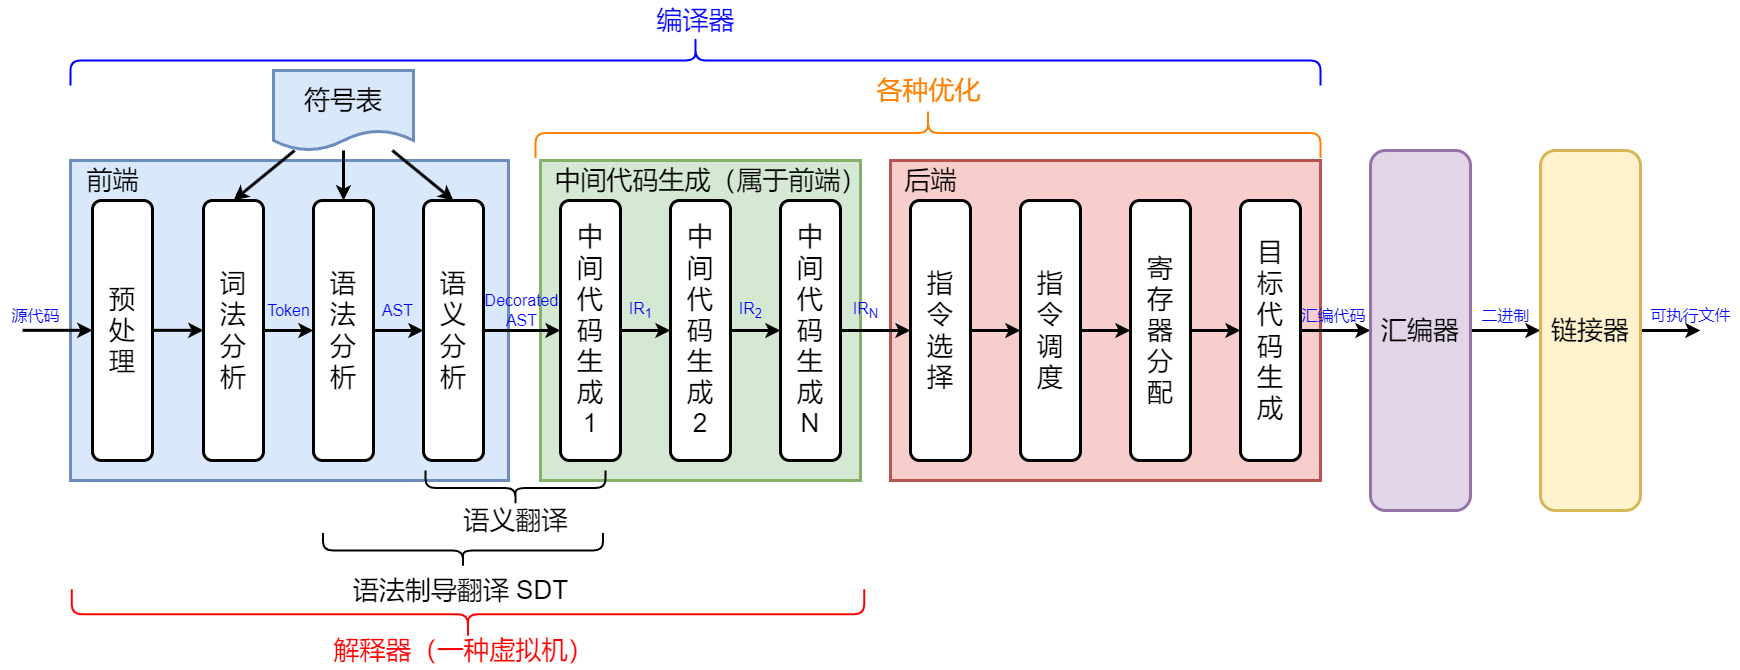

The diagram above was exported from draw.io. Its source (the exported page's mxGraphModel, read from the mxfile embedded in the PNG):
<mxGraphModel dx="1388" dy="970" grid="1" gridSize="10" guides="1" tooltips="1" connect="1" arrows="1" fold="1" page="0" pageScale="1" pageWidth="827" pageHeight="1169" background="#ffffff" math="0" shadow="0">
  <root>
    <mxCell id="0" />
    <mxCell id="1" parent="0" />
    <mxCell id="RlAlRuDBqvmFEumNcsCV-1" value="" style="rounded=0;whiteSpace=wrap;html=1;strokeWidth=3;fillColor=#f8cecc;strokeColor=#b85450;" parent="1" vertex="1">
      <mxGeometry x="880" y="70" width="430" height="320" as="geometry" />
    </mxCell>
    <mxCell id="RlAlRuDBqvmFEumNcsCV-2" value="" style="rounded=0;whiteSpace=wrap;html=1;strokeWidth=3;fillColor=#d5e8d4;strokeColor=#82b366;" parent="1" vertex="1">
      <mxGeometry x="530" y="70" width="320" height="320" as="geometry" />
    </mxCell>
    <mxCell id="RlAlRuDBqvmFEumNcsCV-3" value="" style="rounded=0;whiteSpace=wrap;html=1;strokeWidth=3;fillColor=#dae8fc;strokeColor=#6c8ebf;" parent="1" vertex="1">
      <mxGeometry x="60" y="70" width="438" height="320" as="geometry" />
    </mxCell>
    <mxCell id="RlAlRuDBqvmFEumNcsCV-4" style="edgeStyle=orthogonalEdgeStyle;rounded=0;orthogonalLoop=1;jettySize=auto;html=1;strokeWidth=3;" parent="1" source="RlAlRuDBqvmFEumNcsCV-5" target="RlAlRuDBqvmFEumNcsCV-7" edge="1">
      <mxGeometry relative="1" as="geometry" />
    </mxCell>
    <mxCell id="RlAlRuDBqvmFEumNcsCV-5" value="&lt;font style=&quot;font-size: 26px;&quot;&gt;词&lt;br&gt;法&lt;br&gt;分&lt;br&gt;析&lt;br&gt;&lt;/font&gt;" style="rounded=1;whiteSpace=wrap;html=1;strokeWidth=3;" parent="1" vertex="1">
      <mxGeometry x="193" y="110" width="60" height="260" as="geometry" />
    </mxCell>
    <mxCell id="RlAlRuDBqvmFEumNcsCV-6" value="" style="edgeStyle=orthogonalEdgeStyle;rounded=0;orthogonalLoop=1;jettySize=auto;html=1;strokeWidth=3;" parent="1" source="RlAlRuDBqvmFEumNcsCV-7" target="RlAlRuDBqvmFEumNcsCV-9" edge="1">
      <mxGeometry relative="1" as="geometry" />
    </mxCell>
    <mxCell id="RlAlRuDBqvmFEumNcsCV-7" value="&lt;font style=&quot;font-size: 26px;&quot;&gt;语&lt;br&gt;法&lt;br&gt;分&lt;br&gt;析&lt;br&gt;&lt;/font&gt;" style="rounded=1;whiteSpace=wrap;html=1;strokeWidth=3;" parent="1" vertex="1">
      <mxGeometry x="303" y="110" width="60" height="260" as="geometry" />
    </mxCell>
    <mxCell id="RlAlRuDBqvmFEumNcsCV-8" style="edgeStyle=orthogonalEdgeStyle;rounded=0;orthogonalLoop=1;jettySize=auto;html=1;strokeWidth=3;" parent="1" source="RlAlRuDBqvmFEumNcsCV-9" target="RlAlRuDBqvmFEumNcsCV-11" edge="1">
      <mxGeometry relative="1" as="geometry" />
    </mxCell>
    <mxCell id="RlAlRuDBqvmFEumNcsCV-9" value="&lt;font style=&quot;font-size: 26px;&quot;&gt;语&lt;br&gt;义&lt;br&gt;分&lt;br&gt;析&lt;br&gt;&lt;/font&gt;" style="rounded=1;whiteSpace=wrap;html=1;strokeWidth=3;" parent="1" vertex="1">
      <mxGeometry x="413" y="110" width="60" height="260" as="geometry" />
    </mxCell>
    <mxCell id="RlAlRuDBqvmFEumNcsCV-10" style="edgeStyle=orthogonalEdgeStyle;rounded=0;orthogonalLoop=1;jettySize=auto;html=1;strokeWidth=3;" parent="1" source="RlAlRuDBqvmFEumNcsCV-11" target="RlAlRuDBqvmFEumNcsCV-13" edge="1">
      <mxGeometry relative="1" as="geometry" />
    </mxCell>
    <mxCell id="RlAlRuDBqvmFEumNcsCV-11" value="&lt;span style=&quot;font-size: 26px;&quot;&gt;中&lt;/span&gt;&lt;br style=&quot;font-size: 26px;&quot;&gt;&lt;span style=&quot;font-size: 26px;&quot;&gt;间&lt;/span&gt;&lt;br style=&quot;font-size: 26px;&quot;&gt;&lt;span style=&quot;font-size: 26px;&quot;&gt;代&lt;/span&gt;&lt;br style=&quot;font-size: 26px;&quot;&gt;&lt;span style=&quot;font-size: 26px;&quot;&gt;码&lt;/span&gt;&lt;br style=&quot;font-size: 26px;&quot;&gt;&lt;span style=&quot;font-size: 26px;&quot;&gt;生&lt;/span&gt;&lt;br style=&quot;font-size: 26px;&quot;&gt;&lt;span style=&quot;font-size: 26px;&quot;&gt;成&lt;/span&gt;&lt;br&gt;&lt;div&gt;&lt;span style=&quot;font-size: 26px;&quot;&gt;1&lt;/span&gt;&lt;/div&gt;" style="rounded=1;whiteSpace=wrap;html=1;strokeWidth=3;" parent="1" vertex="1">
      <mxGeometry x="550" y="110" width="60" height="260" as="geometry" />
    </mxCell>
    <mxCell id="RlAlRuDBqvmFEumNcsCV-12" value="" style="edgeStyle=orthogonalEdgeStyle;rounded=0;orthogonalLoop=1;jettySize=auto;html=1;strokeWidth=3;" parent="1" source="RlAlRuDBqvmFEumNcsCV-13" target="RlAlRuDBqvmFEumNcsCV-15" edge="1">
      <mxGeometry relative="1" as="geometry" />
    </mxCell>
    <mxCell id="RlAlRuDBqvmFEumNcsCV-13" value="&lt;span style=&quot;font-size: 26px;&quot;&gt;中&lt;/span&gt;&lt;br style=&quot;font-size: 26px;&quot;&gt;&lt;span style=&quot;font-size: 26px;&quot;&gt;间&lt;/span&gt;&lt;br style=&quot;font-size: 26px;&quot;&gt;&lt;span style=&quot;font-size: 26px;&quot;&gt;代&lt;/span&gt;&lt;br style=&quot;font-size: 26px;&quot;&gt;&lt;span style=&quot;font-size: 26px;&quot;&gt;码&lt;/span&gt;&lt;br style=&quot;font-size: 26px;&quot;&gt;&lt;span style=&quot;font-size: 26px;&quot;&gt;生&lt;/span&gt;&lt;br style=&quot;font-size: 26px;&quot;&gt;&lt;span style=&quot;font-size: 26px;&quot;&gt;成&lt;/span&gt;&lt;br&gt;&lt;div&gt;&lt;span style=&quot;font-size: 26px;&quot;&gt;2&lt;/span&gt;&lt;/div&gt;" style="rounded=1;whiteSpace=wrap;html=1;strokeWidth=3;" parent="1" vertex="1">
      <mxGeometry x="660" y="110" width="60" height="260" as="geometry" />
    </mxCell>
    <mxCell id="RlAlRuDBqvmFEumNcsCV-14" style="edgeStyle=orthogonalEdgeStyle;rounded=0;orthogonalLoop=1;jettySize=auto;html=1;strokeWidth=3;" parent="1" source="RlAlRuDBqvmFEumNcsCV-15" target="RlAlRuDBqvmFEumNcsCV-17" edge="1">
      <mxGeometry relative="1" as="geometry" />
    </mxCell>
    <mxCell id="RlAlRuDBqvmFEumNcsCV-15" value="&lt;span style=&quot;font-size: 26px;&quot;&gt;中&lt;/span&gt;&lt;br style=&quot;font-size: 26px;&quot;&gt;&lt;span style=&quot;font-size: 26px;&quot;&gt;间&lt;/span&gt;&lt;br style=&quot;font-size: 26px;&quot;&gt;&lt;span style=&quot;font-size: 26px;&quot;&gt;代&lt;/span&gt;&lt;br style=&quot;font-size: 26px;&quot;&gt;&lt;span style=&quot;font-size: 26px;&quot;&gt;码&lt;/span&gt;&lt;br style=&quot;font-size: 26px;&quot;&gt;&lt;span style=&quot;font-size: 26px;&quot;&gt;生&lt;/span&gt;&lt;br style=&quot;font-size: 26px;&quot;&gt;&lt;span style=&quot;font-size: 26px;&quot;&gt;成&lt;/span&gt;&lt;br&gt;&lt;div&gt;&lt;span style=&quot;font-size: 26px;&quot;&gt;N&lt;/span&gt;&lt;/div&gt;" style="rounded=1;whiteSpace=wrap;html=1;strokeWidth=3;" parent="1" vertex="1">
      <mxGeometry x="770" y="110" width="60" height="260" as="geometry" />
    </mxCell>
    <mxCell id="RlAlRuDBqvmFEumNcsCV-16" style="edgeStyle=orthogonalEdgeStyle;rounded=0;orthogonalLoop=1;jettySize=auto;html=1;strokeWidth=3;" parent="1" source="RlAlRuDBqvmFEumNcsCV-17" target="RlAlRuDBqvmFEumNcsCV-19" edge="1">
      <mxGeometry relative="1" as="geometry" />
    </mxCell>
    <mxCell id="RlAlRuDBqvmFEumNcsCV-17" value="&lt;span style=&quot;font-size: 26px;&quot;&gt;指&lt;br&gt;令&lt;br&gt;选&lt;br&gt;择&lt;/span&gt;" style="rounded=1;whiteSpace=wrap;html=1;strokeWidth=3;" parent="1" vertex="1">
      <mxGeometry x="900" y="110" width="60" height="260" as="geometry" />
    </mxCell>
    <mxCell id="RlAlRuDBqvmFEumNcsCV-18" value="" style="edgeStyle=orthogonalEdgeStyle;rounded=0;orthogonalLoop=1;jettySize=auto;html=1;strokeWidth=3;" parent="1" source="RlAlRuDBqvmFEumNcsCV-19" target="RlAlRuDBqvmFEumNcsCV-21" edge="1">
      <mxGeometry relative="1" as="geometry" />
    </mxCell>
    <mxCell id="RlAlRuDBqvmFEumNcsCV-19" value="&lt;span style=&quot;font-size: 26px;&quot;&gt;指&lt;br&gt;令&lt;br&gt;调&lt;br&gt;度&lt;/span&gt;" style="rounded=1;whiteSpace=wrap;html=1;strokeWidth=3;" parent="1" vertex="1">
      <mxGeometry x="1010" y="110" width="60" height="260" as="geometry" />
    </mxCell>
    <mxCell id="RlAlRuDBqvmFEumNcsCV-20" style="edgeStyle=orthogonalEdgeStyle;rounded=0;orthogonalLoop=1;jettySize=auto;html=1;strokeWidth=3;entryX=0;entryY=0.5;entryDx=0;entryDy=0;" parent="1" source="RlAlRuDBqvmFEumNcsCV-21" target="RlAlRuDBqvmFEumNcsCV-34" edge="1">
      <mxGeometry relative="1" as="geometry">
        <mxPoint x="1240" y="240" as="targetPoint" />
      </mxGeometry>
    </mxCell>
    <mxCell id="RlAlRuDBqvmFEumNcsCV-21" value="&lt;span style=&quot;font-size: 26px;&quot;&gt;寄&lt;br&gt;存&lt;br&gt;器&lt;br&gt;分&lt;br&gt;配&lt;/span&gt;" style="rounded=1;whiteSpace=wrap;html=1;strokeWidth=3;" parent="1" vertex="1">
      <mxGeometry x="1120" y="110" width="60" height="260" as="geometry" />
    </mxCell>
    <mxCell id="RlAlRuDBqvmFEumNcsCV-22" value="&lt;font style=&quot;font-size: 26px;&quot;&gt;前端&lt;/font&gt;" style="text;html=1;align=center;verticalAlign=middle;resizable=0;points=[];autosize=1;strokeColor=none;fillColor=none;" parent="1" vertex="1">
      <mxGeometry x="62" y="70" width="80" height="40" as="geometry" />
    </mxCell>
    <mxCell id="RlAlRuDBqvmFEumNcsCV-23" value="&lt;span style=&quot;font-size: 26px;&quot;&gt;中间代码生成（属于前端）&lt;/span&gt;" style="text;html=1;align=center;verticalAlign=middle;resizable=0;points=[];autosize=1;strokeColor=none;fillColor=none;" parent="1" vertex="1">
      <mxGeometry x="530" y="70" width="340" height="40" as="geometry" />
    </mxCell>
    <mxCell id="RlAlRuDBqvmFEumNcsCV-24" value="&lt;font style=&quot;font-size: 26px;&quot;&gt;后端&lt;/font&gt;" style="text;html=1;align=center;verticalAlign=middle;resizable=0;points=[];autosize=1;strokeColor=none;fillColor=none;" parent="1" vertex="1">
      <mxGeometry x="880" y="70" width="80" height="40" as="geometry" />
    </mxCell>
    <mxCell id="RlAlRuDBqvmFEumNcsCV-25" style="edgeStyle=orthogonalEdgeStyle;rounded=0;orthogonalLoop=1;jettySize=auto;html=1;strokeWidth=3;" parent="1" edge="1">
      <mxGeometry relative="1" as="geometry">
        <mxPoint x="82" y="239.83" as="targetPoint" />
        <mxPoint x="12" y="239.83" as="sourcePoint" />
      </mxGeometry>
    </mxCell>
    <mxCell id="RlAlRuDBqvmFEumNcsCV-26" value="&lt;font color=&quot;#0000ff&quot; style=&quot;font-size: 16px;&quot;&gt;AST&lt;/font&gt;" style="text;html=1;align=center;verticalAlign=middle;resizable=0;points=[];autosize=1;strokeColor=none;fillColor=none;" parent="1" vertex="1">
      <mxGeometry x="362" y="205" width="50" height="30" as="geometry" />
    </mxCell>
    <mxCell id="RlAlRuDBqvmFEumNcsCV-27" value="&lt;font color=&quot;#0000ff&quot; style=&quot;font-size: 16px;&quot;&gt;Token&lt;/font&gt;" style="text;html=1;align=center;verticalAlign=middle;resizable=0;points=[];autosize=1;strokeColor=none;fillColor=none;" parent="1" vertex="1">
      <mxGeometry x="243" y="205" width="70" height="30" as="geometry" />
    </mxCell>
    <mxCell id="RlAlRuDBqvmFEumNcsCV-28" value="&lt;font color=&quot;#0000ff&quot; style=&quot;font-size: 16px;&quot;&gt;IR&lt;sub&gt;1&lt;/sub&gt;&lt;/font&gt;" style="text;html=1;align=center;verticalAlign=middle;resizable=0;points=[];autosize=1;strokeColor=none;fillColor=none;" parent="1" vertex="1">
      <mxGeometry x="605" y="200" width="50" height="40" as="geometry" />
    </mxCell>
    <mxCell id="RlAlRuDBqvmFEumNcsCV-29" value="" style="shape=curlyBracket;whiteSpace=wrap;html=1;rounded=1;labelPosition=left;verticalLabelPosition=middle;align=right;verticalAlign=middle;rotation=90;strokeWidth=2;strokeColor=#0000FF;" parent="1" vertex="1">
      <mxGeometry x="660" y="-655" width="50" height="1250" as="geometry" />
    </mxCell>
    <mxCell id="RlAlRuDBqvmFEumNcsCV-30" value="&lt;font color=&quot;#0000ff&quot; style=&quot;font-size: 26px;&quot;&gt;编译器&lt;/font&gt;" style="text;html=1;align=center;verticalAlign=middle;resizable=0;points=[];autosize=1;strokeColor=none;fillColor=none;" parent="1" vertex="1">
      <mxGeometry x="635" y="-90" width="100" height="40" as="geometry" />
    </mxCell>
    <mxCell id="RlAlRuDBqvmFEumNcsCV-31" value="" style="shape=curlyBracket;whiteSpace=wrap;html=1;rounded=1;labelPosition=left;verticalLabelPosition=middle;align=right;verticalAlign=middle;rotation=-90;strokeWidth=2;strokeColor=#FF0000;" parent="1" vertex="1">
      <mxGeometry x="432.5" y="127.5" width="50" height="792.5" as="geometry" />
    </mxCell>
    <mxCell id="RlAlRuDBqvmFEumNcsCV-32" value="&lt;font color=&quot;#ff0000&quot; style=&quot;font-size: 26px;&quot;&gt;解释器（一种虚拟机）&lt;/font&gt;" style="text;html=1;align=center;verticalAlign=middle;resizable=0;points=[];autosize=1;strokeColor=none;fillColor=none;" parent="1" vertex="1">
      <mxGeometry x="312.5" y="540" width="280" height="40" as="geometry" />
    </mxCell>
    <mxCell id="RlAlRuDBqvmFEumNcsCV-34" value="&lt;span style=&quot;font-size: 26px;&quot;&gt;目&lt;br&gt;标&lt;br&gt;代&lt;br&gt;码&lt;br&gt;生&lt;br&gt;成&lt;/span&gt;" style="rounded=1;whiteSpace=wrap;html=1;strokeWidth=3;" parent="1" vertex="1">
      <mxGeometry x="1230" y="110" width="60" height="260" as="geometry" />
    </mxCell>
    <mxCell id="RlAlRuDBqvmFEumNcsCV-35" value="" style="shape=curlyBracket;whiteSpace=wrap;html=1;rounded=1;labelPosition=left;verticalLabelPosition=middle;align=right;verticalAlign=middle;rotation=-90;strokeWidth=2;" parent="1" vertex="1">
      <mxGeometry x="487.5" y="307.5" width="35" height="180" as="geometry" />
    </mxCell>
    <mxCell id="RlAlRuDBqvmFEumNcsCV-36" value="&lt;font style=&quot;font-size: 26px;&quot;&gt;语义翻译&lt;/font&gt;" style="text;html=1;align=center;verticalAlign=middle;resizable=0;points=[];autosize=1;strokeColor=none;fillColor=none;" parent="1" vertex="1">
      <mxGeometry x="440" y="410" width="130" height="40" as="geometry" />
    </mxCell>
    <mxCell id="RlAlRuDBqvmFEumNcsCV-37" value="" style="shape=curlyBracket;whiteSpace=wrap;html=1;rounded=1;labelPosition=left;verticalLabelPosition=middle;align=right;verticalAlign=middle;rotation=-90;strokeWidth=2;" parent="1" vertex="1">
      <mxGeometry x="435" y="320" width="35" height="280" as="geometry" />
    </mxCell>
    <mxCell id="RlAlRuDBqvmFEumNcsCV-38" value="&lt;font style=&quot;font-size: 26px;&quot;&gt;语法制导翻译 SDT&lt;/font&gt;" style="text;html=1;align=center;verticalAlign=middle;resizable=0;points=[];autosize=1;strokeColor=none;fillColor=none;" parent="1" vertex="1">
      <mxGeometry x="330" y="480" width="240" height="40" as="geometry" />
    </mxCell>
    <mxCell id="RlAlRuDBqvmFEumNcsCV-39" value="&lt;font color=&quot;#0000ff&quot; style=&quot;font-size: 16px;&quot;&gt;IR&lt;sub&gt;2&lt;/sub&gt;&lt;/font&gt;" style="text;html=1;align=center;verticalAlign=middle;resizable=0;points=[];autosize=1;strokeColor=none;fillColor=none;" parent="1" vertex="1">
      <mxGeometry x="715" y="200" width="50" height="40" as="geometry" />
    </mxCell>
    <mxCell id="RlAlRuDBqvmFEumNcsCV-40" value="&lt;font color=&quot;#0000ff&quot;&gt;&lt;span style=&quot;font-size: 16px;&quot;&gt;Decorated&lt;/span&gt;&lt;/font&gt;&lt;div&gt;&lt;font color=&quot;#0000ff&quot;&gt;&lt;span style=&quot;font-size: 16px;&quot;&gt;AST&lt;/span&gt;&lt;/font&gt;&lt;/div&gt;" style="text;html=1;align=center;verticalAlign=middle;resizable=0;points=[];autosize=1;strokeColor=none;fillColor=none;" parent="1" vertex="1">
      <mxGeometry x="461" y="195" width="100" height="50" as="geometry" />
    </mxCell>
    <mxCell id="RlAlRuDBqvmFEumNcsCV-41" value="" style="shape=curlyBracket;whiteSpace=wrap;html=1;rounded=1;labelPosition=left;verticalLabelPosition=middle;align=right;verticalAlign=middle;rotation=90;strokeWidth=2;strokeColor=#FF8000;" parent="1" vertex="1">
      <mxGeometry x="892.5" y="-350" width="50" height="785" as="geometry" />
    </mxCell>
    <mxCell id="RlAlRuDBqvmFEumNcsCV-42" value="&lt;font color=&quot;#ff8000&quot; style=&quot;font-size: 26px;&quot;&gt;各种优化&lt;/font&gt;" style="text;html=1;align=center;verticalAlign=middle;resizable=0;points=[];autosize=1;strokeColor=none;fillColor=none;" parent="1" vertex="1">
      <mxGeometry x="852.5" y="-20" width="130" height="40" as="geometry" />
    </mxCell>
    <mxCell id="RlAlRuDBqvmFEumNcsCV-43" value="&lt;span style=&quot;font-size: 26px;&quot;&gt;预&lt;/span&gt;&lt;div&gt;&lt;span style=&quot;font-size: 26px;&quot;&gt;处&lt;/span&gt;&lt;/div&gt;&lt;div&gt;&lt;span style=&quot;font-size: 26px;&quot;&gt;理&lt;/span&gt;&lt;/div&gt;" style="rounded=1;whiteSpace=wrap;html=1;strokeWidth=3;" parent="1" vertex="1">
      <mxGeometry x="82" y="110" width="60" height="260" as="geometry" />
    </mxCell>
    <mxCell id="RlAlRuDBqvmFEumNcsCV-44" style="edgeStyle=orthogonalEdgeStyle;rounded=0;orthogonalLoop=1;jettySize=auto;html=1;strokeWidth=3;" parent="1" edge="1">
      <mxGeometry relative="1" as="geometry">
        <mxPoint x="143" y="239.83" as="sourcePoint" />
        <mxPoint x="193" y="239.83" as="targetPoint" />
      </mxGeometry>
    </mxCell>
    <mxCell id="RlAlRuDBqvmFEumNcsCV-45" value="&lt;font color=&quot;#0000ff&quot; style=&quot;font-size: 16px;&quot;&gt;IR&lt;sub&gt;N&lt;/sub&gt;&lt;/font&gt;" style="text;html=1;align=center;verticalAlign=middle;resizable=0;points=[];autosize=1;strokeColor=none;fillColor=none;" parent="1" vertex="1">
      <mxGeometry x="830" y="200" width="50" height="40" as="geometry" />
    </mxCell>
    <mxCell id="RlAlRuDBqvmFEumNcsCV-46" style="edgeStyle=orthogonalEdgeStyle;rounded=0;orthogonalLoop=1;jettySize=auto;html=1;strokeWidth=3;" parent="1" edge="1">
      <mxGeometry relative="1" as="geometry">
        <mxPoint x="1360" y="240" as="targetPoint" />
        <mxPoint x="1290" y="240" as="sourcePoint" />
      </mxGeometry>
    </mxCell>
    <mxCell id="RlAlRuDBqvmFEumNcsCV-48" value="&lt;font color=&quot;#0000ff&quot; style=&quot;font-size: 16px;&quot;&gt;汇编代码&lt;/font&gt;" style="text;html=1;align=center;verticalAlign=middle;resizable=0;points=[];autosize=1;strokeColor=none;fillColor=none;" parent="1" vertex="1">
      <mxGeometry x="1278" y="210" width="90" height="30" as="geometry" />
    </mxCell>
    <mxCell id="RlAlRuDBqvmFEumNcsCV-52" style="edgeStyle=orthogonalEdgeStyle;rounded=0;orthogonalLoop=1;jettySize=auto;html=1;strokeWidth=3;" parent="1" source="RlAlRuDBqvmFEumNcsCV-50" target="RlAlRuDBqvmFEumNcsCV-51" edge="1">
      <mxGeometry relative="1" as="geometry" />
    </mxCell>
    <mxCell id="RlAlRuDBqvmFEumNcsCV-50" value="&lt;font style=&quot;font-size: 26px;&quot;&gt;汇编器&lt;/font&gt;" style="rounded=1;whiteSpace=wrap;html=1;strokeWidth=3;fillColor=#e1d5e7;strokeColor=#9673a6;" parent="1" vertex="1">
      <mxGeometry x="1360" y="60" width="100" height="360" as="geometry" />
    </mxCell>
    <mxCell id="RlAlRuDBqvmFEumNcsCV-55" style="edgeStyle=orthogonalEdgeStyle;rounded=0;orthogonalLoop=1;jettySize=auto;html=1;strokeWidth=3;" parent="1" source="RlAlRuDBqvmFEumNcsCV-51" edge="1">
      <mxGeometry relative="1" as="geometry">
        <mxPoint x="1690" y="240" as="targetPoint" />
      </mxGeometry>
    </mxCell>
    <mxCell id="RlAlRuDBqvmFEumNcsCV-51" value="&lt;span style=&quot;font-size: 26px;&quot;&gt;链接器&lt;/span&gt;" style="rounded=1;whiteSpace=wrap;html=1;strokeWidth=3;fillColor=#fff2cc;strokeColor=#d6b656;" parent="1" vertex="1">
      <mxGeometry x="1530" y="60" width="100" height="360" as="geometry" />
    </mxCell>
    <mxCell id="RlAlRuDBqvmFEumNcsCV-54" value="&lt;font color=&quot;#0000ff&quot; style=&quot;font-size: 16px;&quot;&gt;二进制&lt;/font&gt;" style="text;html=1;align=center;verticalAlign=middle;resizable=0;points=[];autosize=1;strokeColor=none;fillColor=none;" parent="1" vertex="1">
      <mxGeometry x="1460" y="210" width="70" height="30" as="geometry" />
    </mxCell>
    <mxCell id="RlAlRuDBqvmFEumNcsCV-56" value="&lt;font color=&quot;#0000ff&quot; style=&quot;font-size: 16px;&quot;&gt;可执行文件&lt;/font&gt;" style="text;html=1;align=center;verticalAlign=middle;resizable=0;points=[];autosize=1;strokeColor=none;fillColor=none;strokeWidth=3;" parent="1" vertex="1">
      <mxGeometry x="1630" y="210" width="100" height="30" as="geometry" />
    </mxCell>
    <mxCell id="RlAlRuDBqvmFEumNcsCV-57" value="&lt;font color=&quot;#0000ff&quot; style=&quot;font-size: 16px;&quot;&gt;源代码&lt;/font&gt;" style="text;html=1;align=center;verticalAlign=middle;resizable=0;points=[];autosize=1;strokeColor=none;fillColor=none;" parent="1" vertex="1">
      <mxGeometry x="-10" y="210" width="70" height="30" as="geometry" />
    </mxCell>
    <mxCell id="JAho_7GOqYxFARWnDWZ--4" style="rounded=0;orthogonalLoop=1;jettySize=auto;html=1;strokeWidth=3;entryX=0.5;entryY=0;entryDx=0;entryDy=0;" edge="1" parent="1" source="JAho_7GOqYxFARWnDWZ--2" target="RlAlRuDBqvmFEumNcsCV-5">
      <mxGeometry relative="1" as="geometry" />
    </mxCell>
    <mxCell id="JAho_7GOqYxFARWnDWZ--5" style="edgeStyle=orthogonalEdgeStyle;rounded=0;orthogonalLoop=1;jettySize=auto;html=1;strokeWidth=3;" edge="1" parent="1" source="JAho_7GOqYxFARWnDWZ--2" target="RlAlRuDBqvmFEumNcsCV-7">
      <mxGeometry relative="1" as="geometry" />
    </mxCell>
    <mxCell id="JAho_7GOqYxFARWnDWZ--6" style="rounded=0;orthogonalLoop=1;jettySize=auto;html=1;strokeWidth=3;entryX=0.5;entryY=0;entryDx=0;entryDy=0;" edge="1" parent="1" source="JAho_7GOqYxFARWnDWZ--2" target="RlAlRuDBqvmFEumNcsCV-9">
      <mxGeometry relative="1" as="geometry" />
    </mxCell>
    <mxCell id="JAho_7GOqYxFARWnDWZ--2" value="&lt;font style=&quot;font-size: 26px;&quot;&gt;符号表&lt;/font&gt;" style="shape=document;whiteSpace=wrap;html=1;boundedLbl=1;size=0.25;strokeWidth=3;fillColor=#dae8fc;strokeColor=#6c8ebf;" vertex="1" parent="1">
      <mxGeometry x="263" y="-20" width="140" height="80" as="geometry" />
    </mxCell>
  </root>
</mxGraphModel>